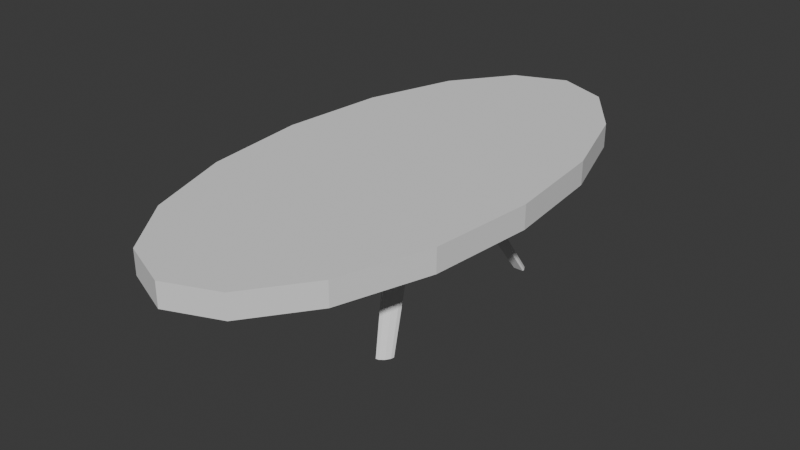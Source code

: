 # Source: coffeetable.blend  (saved by Blender 4.1.24; exported with 4.5.12 LTS)
import bpy
from mathutils import Matrix  # noqa: F401  (used for matrix-valued properties, if any)

bpy.ops.wm.read_factory_settings(use_empty=True)
scene = bpy.context.scene
scene.name = 'Scene'

# ---- collections
col_collection = bpy.data.collections.new('Collection'); scene.collection.children.link(col_collection)

# ---- world
world_world = bpy.data.worlds.new('World'); scene.world = world_world
world_world.use_nodes = True; world_world.node_tree.nodes.clear()
_N = world_world.node_tree.nodes; _L = world_world.node_tree.links
n0 = _N.new('ShaderNodeOutputWorld'); n0.name = 'World Output'; n0.location = (300, 300)
n1 = _N.new('ShaderNodeBackground'); n1.name = 'Background'; n1.location = (10, 300)
n1.inputs[0].default_value = (0.05088, 0.05088, 0.05088, 1.0)
_L.new(n1.outputs[0], n0.inputs[0])
n0.is_active_output = True
world_world.color = (0.05088, 0.05088, 0.05088)
world_world.use_sun_shadow = False
world_world.sun_shadow_jitter_overblur = 0.0

# ---- meshes
me_cylinder = bpy.data.meshes.new('Cylinder')
me_cylinder.from_pydata([(0.0, 1.0, -1.0), (0.0, 1.0, 1.0), (0.3827, 0.9239, -1.0), (0.277, 0.1999, 1.0), (0.7071, 0.7071, -1.0), (0.3254, 0.1824, 1.0), (0.9239, 0.3827, -1.0), (0.3577, 0.1563, 1.0), (1.0, 0.0, -1.0), (1.0, 0.0, 1.0), (0.0, 0.0, 1.0), (0.0, 0.0, -1.0), (0.3827, 0.9239, 1.0), (0.7071, 0.7071, 1.0), (0.2434, 0.2035, 1.0), (0.9239, 0.3827, 1.0), (0.2434, 0.1381, 1.0), (0.3644, 0.1381, 1.0), (0.47, 0.3914, 9.653), (0.47, 0.3495, 9.653), (0.5475, 0.3495, 9.653), (0.4916, 0.3891, 9.653), (0.5225, 0.3779, 9.653), (0.5432, 0.3612, 9.653), (-0.3827, 0.9239, -1.0), (-0.277, 0.1999, 1.0), (-0.7071, 0.7071, -1.0), (-0.3254, 0.1824, 1.0), (-0.9239, 0.3827, -1.0), (-0.3577, 0.1563, 1.0), (-1.0, 0.0, -1.0), (-1.0, 0.0, 1.0), (-0.3827, 0.9239, 1.0), (-0.7071, 0.7071, 1.0), (-0.2434, 0.2035, 1.0), (-0.9239, 0.3827, 1.0), (-0.2434, 0.1381, 1.0), (-0.3644, 0.1381, 1.0), (-0.47, 0.3914, 9.653), (-0.47, 0.3495, 9.653), (-0.5475, 0.3495, 9.653), (-0.4916, 0.3891, 9.653), (-0.5225, 0.3779, 9.653), (-0.5432, 0.3612, 9.653), (0.0, -1.0, -1.0), (0.0, -1.0, 1.0), (0.3827, -0.9239, -1.0), (0.277, -0.1999, 1.0), (0.7071, -0.7071, -1.0), (0.3254, -0.1824, 1.0), (0.9239, -0.3827, -1.0), (0.3577, -0.1563, 1.0), (0.3827, -0.9239, 1.0), (0.7071, -0.7071, 1.0), (0.2434, -0.2035, 1.0), (0.9239, -0.3827, 1.0), (0.2434, -0.1381, 1.0), (0.3644, -0.1381, 1.0), (0.47, -0.3914, 9.653), (0.47, -0.3495, 9.653), (0.5475, -0.3495, 9.653), (0.4916, -0.3891, 9.653), (0.5225, -0.3779, 9.653), (0.5432, -0.3612, 9.653), (-0.3827, -0.9239, -1.0), (-0.277, -0.1999, 1.0), (-0.7071, -0.7071, -1.0), (-0.3254, -0.1824, 1.0), (-0.9239, -0.3827, -1.0), (-0.3577, -0.1563, 1.0), (-0.3827, -0.9239, 1.0), (-0.7071, -0.7071, 1.0), (-0.2434, -0.2035, 1.0), (-0.9239, -0.3827, 1.0), (-0.2434, -0.1381, 1.0), (-0.3644, -0.1381, 1.0), (-0.47, -0.3914, 9.653), (-0.47, -0.3495, 9.653), (-0.5475, -0.3495, 9.653), (-0.4916, -0.3891, 9.653), (-0.5225, -0.3779, 9.653), (-0.5432, -0.3612, 9.653)], [], [(0, 1, 12, 2), (2, 12, 13, 4), (4, 13, 15, 6), (6, 15, 9, 8), (14, 16, 19, 18), (0, 2, 4, 6, 8, 11), (14, 3, 12, 1), (3, 5, 13, 12), (5, 7, 15, 13), (7, 17, 9, 15), (16, 14, 1, 10), (17, 16, 10, 9), (21, 18, 19, 20, 23, 22), (17, 7, 23, 20), (5, 3, 21, 22), (7, 5, 22, 23), (3, 14, 18, 21), (16, 17, 20, 19), (0, 24, 32, 1), (24, 26, 33, 32), (26, 28, 35, 33), (28, 30, 31, 35), (34, 38, 39, 36), (0, 11, 30, 28, 26, 24), (34, 1, 32, 25), (25, 32, 33, 27), (27, 33, 35, 29), (29, 35, 31, 37), (36, 10, 1, 34), (37, 31, 10, 36), (41, 42, 43, 40, 39, 38), (37, 40, 43, 29), (27, 42, 41, 25), (29, 43, 42, 27), (25, 41, 38, 34), (36, 39, 40, 37), (44, 46, 52, 45), (46, 48, 53, 52), (48, 50, 55, 53), (50, 8, 9, 55), (54, 58, 59, 56), (44, 11, 8, 50, 48, 46), (54, 45, 52, 47), (47, 52, 53, 49), (49, 53, 55, 51), (51, 55, 9, 57), (56, 10, 45, 54), (57, 9, 10, 56), (61, 62, 63, 60, 59, 58), (57, 60, 63, 51), (49, 62, 61, 47), (51, 63, 62, 49), (47, 61, 58, 54), (56, 59, 60, 57), (44, 45, 70, 64), (64, 70, 71, 66), (66, 71, 73, 68), (68, 73, 31, 30), (72, 74, 77, 76), (44, 64, 66, 68, 30, 11), (72, 65, 70, 45), (65, 67, 71, 70), (67, 69, 73, 71), (69, 75, 31, 73), (74, 72, 45, 10), (75, 74, 10, 31), (79, 76, 77, 78, 81, 80), (75, 69, 81, 78), (67, 65, 79, 80), (69, 67, 80, 81), (65, 72, 76, 79), (74, 75, 78, 77)])
_uv = me_cylinder.uv_layers.new(name='UVMap')
_uv.uv.foreach_set('vector', [1.0, 0.5, 1.0, 1.0, 0.9375, 1.0, 0.9375, 0.5, 0.9375, 0.5, 0.9375, 1.0, 0.875, 1.0, 0.875, 0.5, 0.875, 0.5, 0.875, 1.0, 0.8125, 1.0, 0.8125, 0.5, 0.8125, 0.5, 0.8125, 1.0, 0.75, 1.0, 0.75, 0.5, 0.2824, 0.4505, 0.2824, 0.2824, 0.2824, 0.2824, 0.2824, 0.4505, 0.75, 0.49, 0.8418, 0.4717, 0.9197, 0.4197, 0.9717, 0.3418, 0.99, 0.25, 0.75, 0.25, 0.2824, 0.4505, 0.3292, 0.4412, 0.3418, 0.4717, 0.25, 0.49, 0.3292, 0.4412, 0.3963, 0.3963, 0.4197, 0.4197, 0.3418, 0.4717, 0.3963, 0.3963, 0.4412, 0.3292, 0.4717, 0.3418, 0.4197, 0.4197, 0.4412, 0.3292, 0.4505, 0.2824, 0.49, 0.25, 0.4717, 0.3418, 0.2824, 0.2824, 0.2824, 0.4505, 0.25, 0.49, 0.25, 0.25, 0.4505, 0.2824, 0.2824, 0.2824, 0.25, 0.25, 0.49, 0.25, 0.3292, 0.4412, 0.2824, 0.4505, 0.2824, 0.2824, 0.4505, 0.2824, 0.4412, 0.3292, 0.3963, 0.3963, 0.4505, 0.2824, 0.4412, 0.3292, 0.4412, 0.3292, 0.4505, 0.2824, 0.3963, 0.3963, 0.3292, 0.4412, 0.3292, 0.4412, 0.3963, 0.3963, 0.4412, 0.3292, 0.3963, 0.3963, 0.3963, 0.3963, 0.4412, 0.3292, 0.3292, 0.4412, 0.2824, 0.4505, 0.2824, 0.4505, 0.3292, 0.4412, 0.2824, 0.2824, 0.4505, 0.2824, 0.4505, 0.2824, 0.2824, 0.2824, 1.0, 0.5, 0.9375, 0.5, 0.9375, 1.0, 1.0, 1.0, 0.9375, 0.5, 0.875, 0.5, 0.875, 1.0, 0.9375, 1.0, 0.875, 0.5, 0.8125, 0.5, 0.8125, 1.0, 0.875, 1.0, 0.8125, 0.5, 0.75, 0.5, 0.75, 1.0, 0.8125, 1.0, 0.2824, 0.4505, 0.2824, 0.4505, 0.2824, 0.2824, 0.2824, 0.2824, 0.75, 0.49, 0.75, 0.25, 0.99, 0.25, 0.9717, 0.3418, 0.9197, 0.4197, 0.8418, 0.4717, 0.2824, 0.4505, 0.25, 0.49, 0.3418, 0.4717, 0.3292, 0.4412, 0.3292, 0.4412, 0.3418, 0.4717, 0.4197, 0.4197, 0.3963, 0.3963, 0.3963, 0.3963, 0.4197, 0.4197, 0.4717, 0.3418, 0.4412, 0.3292, 0.4412, 0.3292, 0.4717, 0.3418, 0.49, 0.25, 0.4505, 0.2824, 0.2824, 0.2824, 0.25, 0.25, 0.25, 0.49, 0.2824, 0.4505, 0.4505, 0.2824, 0.49, 0.25, 0.25, 0.25, 0.2824, 0.2824, 0.3292, 0.4412, 0.3963, 0.3963, 0.4412, 0.3292, 0.4505, 0.2824, 0.2824, 0.2824, 0.2824, 0.4505, 0.4505, 0.2824, 0.4505, 0.2824, 0.4412, 0.3292, 0.4412, 0.3292, 0.3963, 0.3963, 0.3963, 0.3963, 0.3292, 0.4412, 0.3292, 0.4412, 0.4412, 0.3292, 0.4412, 0.3292, 0.3963, 0.3963, 0.3963, 0.3963, 0.3292, 0.4412, 0.3292, 0.4412, 0.2824, 0.4505, 0.2824, 0.4505, 0.2824, 0.2824, 0.2824, 0.2824, 0.4505, 0.2824, 0.4505, 0.2824, 1.0, 0.5, 0.9375, 0.5, 0.9375, 1.0, 1.0, 1.0, 0.9375, 0.5, 0.875, 0.5, 0.875, 1.0, 0.9375, 1.0, 0.875, 0.5, 0.8125, 0.5, 0.8125, 1.0, 0.875, 1.0, 0.8125, 0.5, 0.75, 0.5, 0.75, 1.0, 0.8125, 1.0, 0.2824, 0.4505, 0.2824, 0.4505, 0.2824, 0.2824, 0.2824, 0.2824, 0.75, 0.49, 0.75, 0.25, 0.99, 0.25, 0.9717, 0.3418, 0.9197, 0.4197, 0.8418, 0.4717, 0.2824, 0.4505, 0.25, 0.49, 0.3418, 0.4717, 0.3292, 0.4412, 0.3292, 0.4412, 0.3418, 0.4717, 0.4197, 0.4197, 0.3963, 0.3963, 0.3963, 0.3963, 0.4197, 0.4197, 0.4717, 0.3418, 0.4412, 0.3292, 0.4412, 0.3292, 0.4717, 0.3418, 0.49, 0.25, 0.4505, 0.2824, 0.2824, 0.2824, 0.25, 0.25, 0.25, 0.49, 0.2824, 0.4505, 0.4505, 0.2824, 0.49, 0.25, 0.25, 0.25, 0.2824, 0.2824, 0.3292, 0.4412, 0.3963, 0.3963, 0.4412, 0.3292, 0.4505, 0.2824, 0.2824, 0.2824, 0.2824, 0.4505, 0.4505, 0.2824, 0.4505, 0.2824, 0.4412, 0.3292, 0.4412, 0.3292, 0.3963, 0.3963, 0.3963, 0.3963, 0.3292, 0.4412, 0.3292, 0.4412, 0.4412, 0.3292, 0.4412, 0.3292, 0.3963, 0.3963, 0.3963, 0.3963, 0.3292, 0.4412, 0.3292, 0.4412, 0.2824, 0.4505, 0.2824, 0.4505, 0.2824, 0.2824, 0.2824, 0.2824, 0.4505, 0.2824, 0.4505, 0.2824, 1.0, 0.5, 1.0, 1.0, 0.9375, 1.0, 0.9375, 0.5, 0.9375, 0.5, 0.9375, 1.0, 0.875, 1.0, 0.875, 0.5, 0.875, 0.5, 0.875, 1.0, 0.8125, 1.0, 0.8125, 0.5, 0.8125, 0.5, 0.8125, 1.0, 0.75, 1.0, 0.75, 0.5, 0.2824, 0.4505, 0.2824, 0.2824, 0.2824, 0.2824, 0.2824, 0.4505, 0.75, 0.49, 0.8418, 0.4717, 0.9197, 0.4197, 0.9717, 0.3418, 0.99, 0.25, 0.75, 0.25, 0.2824, 0.4505, 0.3292, 0.4412, 0.3418, 0.4717, 0.25, 0.49, 0.3292, 0.4412, 0.3963, 0.3963, 0.4197, 0.4197, 0.3418, 0.4717, 0.3963, 0.3963, 0.4412, 0.3292, 0.4717, 0.3418, 0.4197, 0.4197, 0.4412, 0.3292, 0.4505, 0.2824, 0.49, 0.25, 0.4717, 0.3418, 0.2824, 0.2824, 0.2824, 0.4505, 0.25, 0.49, 0.25, 0.25, 0.4505, 0.2824, 0.2824, 0.2824, 0.25, 0.25, 0.49, 0.25, 0.3292, 0.4412, 0.2824, 0.4505, 0.2824, 0.2824, 0.4505, 0.2824, 0.4412, 0.3292, 0.3963, 0.3963, 0.4505, 0.2824, 0.4412, 0.3292, 0.4412, 0.3292, 0.4505, 0.2824, 0.3963, 0.3963, 0.3292, 0.4412, 0.3292, 0.4412, 0.3963, 0.3963, 0.4412, 0.3292, 0.3963, 0.3963, 0.3963, 0.3963, 0.4412, 0.3292, 0.3292, 0.4412, 0.2824, 0.4505, 0.2824, 0.4505, 0.3292, 0.4412, 0.2824, 0.2824, 0.4505, 0.2824, 0.4505, 0.2824, 0.2824, 0.2824])
me_cylinder.update()

# ---- objects
ob_cylinder = bpy.data.objects.new('Cylinder', me_cylinder)

# ---- transforms, parenting, visibility, modifiers, constraints
ob_cylinder.location = (0.0, 0.0, 0.0)
ob_cylinder.scale = (1.08, 2.211, -0.09564)

# ---- collection membership
col_collection.objects.link(ob_cylinder)

# ---- scene / render settings (as saved in the file)
scene.frame_start = 1; scene.frame_end = 250; scene.frame_set(1)
scene.render.engine = 'BLENDER_EEVEE_NEXT'
scene.cycles.sampling_pattern = 'TABULATED_SOBOL'
scene.eevee.ray_tracing_options.trace_max_roughness = 0.0
bpy.context.view_layer.update()

# ---- added for rendering (the .blend has no active camera and no usable light): camera, sun
cam_auto = bpy.data.cameras.new('AutoCamera')
cam_auto.lens = 50.0
cam_auto.sensor_width = 36.0
cam_auto.clip_end = 1000.0
ob_auto_camera = bpy.data.objects.new('AutoCamera', cam_auto)
scene.collection.objects.link(ob_auto_camera)
ob_auto_camera.location = (4.64933, -5.57919, 3.30569)
ob_auto_camera.rotation_euler = (1.09748, -7.21219e-08, 0.694738)
scene.camera = ob_auto_camera
light_auto_sun = bpy.data.lights.new('AutoSun', 'SUN')
light_auto_sun.energy = 3.0
light_auto_sun.angle = 0.0523599
ob_auto_sun = bpy.data.objects.new('AutoSun', light_auto_sun)
scene.collection.objects.link(ob_auto_sun)
ob_auto_sun.rotation_euler = (0.872665, 0.174533, 0.523599)
bpy.context.view_layer.update()
